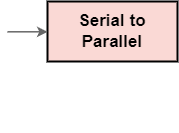

The diagram above was exported from draw.io. Its source (the exported page's mxGraphModel, read from the mxfile embedded in the PNG):
<mxGraphModel dx="724" dy="374" grid="1" gridSize="10" guides="1" tooltips="1" connect="1" arrows="1" fold="1" page="1" pageScale="1" pageWidth="850" pageHeight="1100" math="0" shadow="0">
  <root>
    <mxCell id="0" />
    <mxCell id="1" parent="0" />
    <mxCell id="CJn539hAolmYYeFk7DPa-3" value="&lt;span style=&quot;font-size: 17px;&quot;&gt;&lt;b&gt;Serial to Parallel&lt;/b&gt;&lt;/span&gt;" style="rounded=0;whiteSpace=wrap;html=1;strokeWidth=2;fillColor=#FAD9D5;strokeColor=#000000;" parent="1" vertex="1">
      <mxGeometry x="240" y="199" width="130" height="60" as="geometry" />
    </mxCell>
    <mxCell id="CJn539hAolmYYeFk7DPa-9" value="" style="endArrow=classic;html=1;rounded=0;entryX=0;entryY=0.5;entryDx=0;entryDy=0;strokeWidth=1.5;strokeColor=#666666;" parent="1" edge="1">
      <mxGeometry width="50" height="50" relative="1" as="geometry">
        <mxPoint x="200" y="229.31" as="sourcePoint" />
        <mxPoint x="240" y="229.31" as="targetPoint" />
      </mxGeometry>
    </mxCell>
    <mxCell id="DzSGaUXaLoBv1oSfC6bm-2" value="" style="rounded=0;whiteSpace=wrap;html=1;strokeColor=#FFFFFF;" vertex="1" parent="1">
      <mxGeometry x="240" y="270" width="130" height="60" as="geometry" />
    </mxCell>
  </root>
</mxGraphModel>